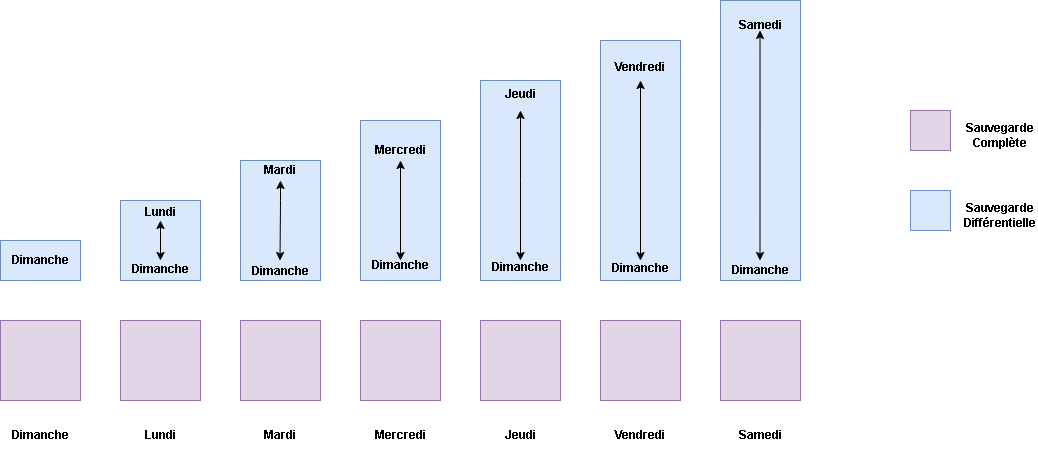

The diagram above was exported from draw.io. Its source (the exported page's mxGraphModel, read from the mxfile embedded in the PNG):
<mxGraphModel dx="1022" dy="592" grid="1" gridSize="10" guides="1" tooltips="1" connect="1" arrows="1" fold="1" page="1" pageScale="1" pageWidth="1654" pageHeight="1169" math="0" shadow="0">
  <root>
    <mxCell id="0" />
    <mxCell id="1" parent="0" />
    <mxCell id="sfzCVeP9Y7_foShryoFh-1" value="" style="whiteSpace=wrap;html=1;aspect=fixed;fillColor=#e1d5e7;strokeColor=#9673a6;" vertex="1" parent="1">
      <mxGeometry x="120" y="440" width="80" height="80" as="geometry" />
    </mxCell>
    <mxCell id="sfzCVeP9Y7_foShryoFh-2" value="" style="whiteSpace=wrap;html=1;aspect=fixed;fillColor=#e1d5e7;strokeColor=#9673a6;" vertex="1" parent="1">
      <mxGeometry x="240" y="440" width="80" height="80" as="geometry" />
    </mxCell>
    <mxCell id="sfzCVeP9Y7_foShryoFh-3" value="" style="whiteSpace=wrap;html=1;aspect=fixed;fillColor=#e1d5e7;strokeColor=#9673a6;" vertex="1" parent="1">
      <mxGeometry x="360" y="440" width="80" height="80" as="geometry" />
    </mxCell>
    <mxCell id="sfzCVeP9Y7_foShryoFh-4" value="" style="whiteSpace=wrap;html=1;aspect=fixed;fillColor=#e1d5e7;strokeColor=#9673a6;" vertex="1" parent="1">
      <mxGeometry x="480" y="440" width="80" height="80" as="geometry" />
    </mxCell>
    <mxCell id="sfzCVeP9Y7_foShryoFh-5" value="" style="whiteSpace=wrap;html=1;aspect=fixed;fillColor=#e1d5e7;strokeColor=#9673a6;" vertex="1" parent="1">
      <mxGeometry x="600" y="440" width="80" height="80" as="geometry" />
    </mxCell>
    <mxCell id="sfzCVeP9Y7_foShryoFh-6" value="" style="whiteSpace=wrap;html=1;aspect=fixed;fillColor=#e1d5e7;strokeColor=#9673a6;" vertex="1" parent="1">
      <mxGeometry x="720" y="440" width="80" height="80" as="geometry" />
    </mxCell>
    <mxCell id="sfzCVeP9Y7_foShryoFh-7" value="" style="whiteSpace=wrap;html=1;aspect=fixed;fillColor=#e1d5e7;strokeColor=#9673a6;" vertex="1" parent="1">
      <mxGeometry x="840" y="440" width="80" height="80" as="geometry" />
    </mxCell>
    <mxCell id="sfzCVeP9Y7_foShryoFh-8" value="&lt;b&gt;Dimanche&lt;/b&gt;" style="text;html=1;align=center;verticalAlign=middle;whiteSpace=wrap;rounded=0;" vertex="1" parent="1">
      <mxGeometry x="130" y="540" width="60" height="30" as="geometry" />
    </mxCell>
    <mxCell id="sfzCVeP9Y7_foShryoFh-9" value="&lt;b&gt;Lundi&lt;/b&gt;" style="text;html=1;align=center;verticalAlign=middle;whiteSpace=wrap;rounded=0;" vertex="1" parent="1">
      <mxGeometry x="250" y="540" width="60" height="30" as="geometry" />
    </mxCell>
    <mxCell id="sfzCVeP9Y7_foShryoFh-10" value="&lt;b&gt;Mardi&lt;/b&gt;" style="text;html=1;align=center;verticalAlign=middle;whiteSpace=wrap;rounded=0;" vertex="1" parent="1">
      <mxGeometry x="370" y="540" width="60" height="30" as="geometry" />
    </mxCell>
    <mxCell id="sfzCVeP9Y7_foShryoFh-11" value="&lt;b&gt;Mercredi&lt;/b&gt;" style="text;html=1;align=center;verticalAlign=middle;whiteSpace=wrap;rounded=0;" vertex="1" parent="1">
      <mxGeometry x="490" y="540" width="60" height="30" as="geometry" />
    </mxCell>
    <mxCell id="sfzCVeP9Y7_foShryoFh-12" value="&lt;b&gt;Jeudi&lt;/b&gt;" style="text;html=1;align=center;verticalAlign=middle;whiteSpace=wrap;rounded=0;" vertex="1" parent="1">
      <mxGeometry x="610" y="540" width="60" height="30" as="geometry" />
    </mxCell>
    <mxCell id="sfzCVeP9Y7_foShryoFh-13" value="&lt;b&gt;Vendredi&lt;/b&gt;" style="text;html=1;align=center;verticalAlign=middle;whiteSpace=wrap;rounded=0;" vertex="1" parent="1">
      <mxGeometry x="730" y="540" width="60" height="30" as="geometry" />
    </mxCell>
    <mxCell id="sfzCVeP9Y7_foShryoFh-14" value="&lt;b&gt;Samedi&lt;/b&gt;" style="text;html=1;align=center;verticalAlign=middle;whiteSpace=wrap;rounded=0;" vertex="1" parent="1">
      <mxGeometry x="850" y="540" width="60" height="30" as="geometry" />
    </mxCell>
    <mxCell id="sfzCVeP9Y7_foShryoFh-15" value="&lt;b&gt;Dimanche&lt;/b&gt;" style="rounded=0;whiteSpace=wrap;html=1;fillColor=#dae8fc;strokeColor=#6c8ebf;" vertex="1" parent="1">
      <mxGeometry x="120" y="360" width="80" height="40" as="geometry" />
    </mxCell>
    <mxCell id="sfzCVeP9Y7_foShryoFh-16" value="&lt;div&gt;&lt;b&gt;Lundi&lt;/b&gt;&lt;/div&gt;&lt;div&gt;&lt;b&gt;&lt;br&gt;&lt;/b&gt;&lt;/div&gt;&lt;div&gt;&lt;b&gt;&lt;br&gt;&lt;/b&gt;&lt;/div&gt;&lt;div&gt;&lt;b&gt;&lt;br&gt;&lt;/b&gt;&lt;/div&gt;&lt;div&gt;&lt;b style=&quot;background-color: transparent; color: light-dark(rgb(0, 0, 0), rgb(255, 255, 255));&quot;&gt;Dimanche&lt;/b&gt;&lt;/div&gt;" style="rounded=0;whiteSpace=wrap;html=1;fillColor=#dae8fc;strokeColor=#6c8ebf;" vertex="1" parent="1">
      <mxGeometry x="240" y="320" width="80" height="80" as="geometry" />
    </mxCell>
    <mxCell id="sfzCVeP9Y7_foShryoFh-17" value="&lt;div&gt;&lt;b&gt;Mardi&lt;/b&gt;&lt;/div&gt;&lt;div&gt;&lt;b&gt;&lt;br&gt;&lt;/b&gt;&lt;/div&gt;&lt;div&gt;&lt;b&gt;&lt;br&gt;&lt;/b&gt;&lt;/div&gt;&lt;div&gt;&lt;b&gt;&lt;br&gt;&lt;/b&gt;&lt;/div&gt;&lt;div&gt;&lt;b&gt;&lt;br&gt;&lt;/b&gt;&lt;/div&gt;&lt;div&gt;&lt;b&gt;&lt;br&gt;&lt;/b&gt;&lt;/div&gt;&lt;div&gt;&lt;b style=&quot;background-color: transparent; color: light-dark(rgb(0, 0, 0), rgb(255, 255, 255));&quot;&gt;&lt;br&gt;&lt;/b&gt;&lt;/div&gt;&lt;div&gt;&lt;b style=&quot;background-color: transparent; color: light-dark(rgb(0, 0, 0), rgb(255, 255, 255));&quot;&gt;Dimanche&lt;/b&gt;&lt;/div&gt;" style="rounded=0;whiteSpace=wrap;html=1;fillColor=#dae8fc;strokeColor=#6c8ebf;" vertex="1" parent="1">
      <mxGeometry x="360" y="280" width="80" height="120" as="geometry" />
    </mxCell>
    <mxCell id="sfzCVeP9Y7_foShryoFh-18" value="&lt;div&gt;&lt;b&gt;&lt;br&gt;&lt;/b&gt;&lt;/div&gt;&lt;div&gt;&lt;b&gt;Mercredi&lt;/b&gt;&lt;/div&gt;&lt;div&gt;&lt;b&gt;&lt;br&gt;&lt;/b&gt;&lt;/div&gt;&lt;div&gt;&lt;b&gt;&lt;br&gt;&lt;/b&gt;&lt;/div&gt;&lt;div&gt;&lt;b&gt;&lt;br&gt;&lt;/b&gt;&lt;/div&gt;&lt;div&gt;&lt;b&gt;&lt;br&gt;&lt;/b&gt;&lt;/div&gt;&lt;div&gt;&lt;b&gt;&lt;br&gt;&lt;/b&gt;&lt;/div&gt;&lt;div&gt;&lt;b&gt;&lt;br&gt;&lt;/b&gt;&lt;/div&gt;&lt;div&gt;&lt;b&gt;&lt;br&gt;&lt;/b&gt;&lt;/div&gt;&lt;div&gt;&lt;b style=&quot;background-color: transparent; color: light-dark(rgb(0, 0, 0), rgb(255, 255, 255));&quot;&gt;Dimanche&lt;/b&gt;&lt;/div&gt;" style="rounded=0;whiteSpace=wrap;html=1;fillColor=#dae8fc;strokeColor=#6c8ebf;" vertex="1" parent="1">
      <mxGeometry x="480" y="240" width="80" height="160" as="geometry" />
    </mxCell>
    <mxCell id="sfzCVeP9Y7_foShryoFh-19" value="&lt;div&gt;&lt;b&gt;Jeudi&lt;/b&gt;&lt;/div&gt;&lt;div&gt;&lt;b&gt;&lt;br&gt;&lt;/b&gt;&lt;/div&gt;&lt;div&gt;&lt;b&gt;&lt;br&gt;&lt;/b&gt;&lt;/div&gt;&lt;div&gt;&lt;b&gt;&lt;br&gt;&lt;/b&gt;&lt;/div&gt;&lt;div&gt;&lt;b&gt;&lt;br&gt;&lt;/b&gt;&lt;/div&gt;&lt;div&gt;&lt;b&gt;&lt;br&gt;&lt;/b&gt;&lt;/div&gt;&lt;div&gt;&lt;b&gt;&lt;br&gt;&lt;/b&gt;&lt;/div&gt;&lt;div&gt;&lt;b&gt;&lt;br&gt;&lt;/b&gt;&lt;/div&gt;&lt;div&gt;&lt;b&gt;&lt;br&gt;&lt;/b&gt;&lt;/div&gt;&lt;div&gt;&lt;b&gt;&lt;br&gt;&lt;/b&gt;&lt;/div&gt;&lt;div&gt;&lt;b&gt;&lt;br&gt;&lt;/b&gt;&lt;/div&gt;&lt;div&gt;&lt;b&gt;&lt;br&gt;&lt;/b&gt;&lt;/div&gt;&lt;div&gt;&lt;b&gt;Dimanche&lt;/b&gt;&lt;/div&gt;" style="rounded=0;whiteSpace=wrap;html=1;fillColor=#dae8fc;strokeColor=#6c8ebf;" vertex="1" parent="1">
      <mxGeometry x="600" y="200" width="80" height="200" as="geometry" />
    </mxCell>
    <mxCell id="sfzCVeP9Y7_foShryoFh-21" value="&lt;div&gt;&lt;b&gt;&lt;br&gt;&lt;/b&gt;&lt;/div&gt;&lt;div&gt;&lt;b&gt;Samedi&lt;/b&gt;&lt;/div&gt;&lt;div&gt;&lt;b&gt;&lt;br&gt;&lt;/b&gt;&lt;/div&gt;&lt;div&gt;&lt;b&gt;&lt;br&gt;&lt;/b&gt;&lt;/div&gt;&lt;div&gt;&lt;b&gt;&lt;br&gt;&lt;/b&gt;&lt;/div&gt;&lt;div&gt;&lt;b&gt;&lt;br&gt;&lt;/b&gt;&lt;/div&gt;&lt;div&gt;&lt;b&gt;&lt;br&gt;&lt;/b&gt;&lt;/div&gt;&lt;div&gt;&lt;b&gt;&lt;br&gt;&lt;/b&gt;&lt;/div&gt;&lt;div&gt;&lt;b&gt;&lt;br&gt;&lt;/b&gt;&lt;/div&gt;&lt;div&gt;&lt;b&gt;&lt;br&gt;&lt;/b&gt;&lt;/div&gt;&lt;div&gt;&lt;b&gt;&lt;br&gt;&lt;/b&gt;&lt;/div&gt;&lt;div&gt;&lt;b&gt;&lt;br&gt;&lt;/b&gt;&lt;/div&gt;&lt;div&gt;&lt;b&gt;&lt;br&gt;&lt;/b&gt;&lt;/div&gt;&lt;div&gt;&lt;b&gt;&lt;br&gt;&lt;/b&gt;&lt;/div&gt;&lt;div&gt;&lt;b&gt;&lt;br&gt;&lt;/b&gt;&lt;/div&gt;&lt;div&gt;&lt;b&gt;&lt;br&gt;&lt;/b&gt;&lt;/div&gt;&lt;div&gt;&lt;b&gt;&lt;br&gt;&lt;/b&gt;&lt;/div&gt;&lt;div&gt;&lt;b&gt;&lt;br&gt;&lt;/b&gt;&lt;/div&gt;&lt;div&gt;&lt;b&gt;Dimanche&lt;/b&gt;&lt;/div&gt;" style="rounded=0;whiteSpace=wrap;html=1;fillColor=#dae8fc;strokeColor=#6c8ebf;" vertex="1" parent="1">
      <mxGeometry x="840" y="120" width="80" height="280" as="geometry" />
    </mxCell>
    <mxCell id="sfzCVeP9Y7_foShryoFh-25" value="" style="endArrow=classic;startArrow=classic;html=1;rounded=0;" edge="1" parent="1">
      <mxGeometry width="50" height="50" relative="1" as="geometry">
        <mxPoint x="280" y="380" as="sourcePoint" />
        <mxPoint x="280" y="340" as="targetPoint" />
      </mxGeometry>
    </mxCell>
    <mxCell id="sfzCVeP9Y7_foShryoFh-26" value="" style="endArrow=classic;startArrow=classic;html=1;rounded=0;" edge="1" parent="1">
      <mxGeometry width="50" height="50" relative="1" as="geometry">
        <mxPoint x="399.5" y="380" as="sourcePoint" />
        <mxPoint x="400" y="300" as="targetPoint" />
        <Array as="points">
          <mxPoint x="400" y="320" />
        </Array>
      </mxGeometry>
    </mxCell>
    <mxCell id="sfzCVeP9Y7_foShryoFh-28" value="" style="endArrow=classic;startArrow=classic;html=1;rounded=0;exitX=0.5;exitY=0.9;exitDx=0;exitDy=0;exitPerimeter=0;" edge="1" parent="1" source="sfzCVeP9Y7_foShryoFh-19">
      <mxGeometry width="50" height="50" relative="1" as="geometry">
        <mxPoint x="639.5" y="360" as="sourcePoint" />
        <mxPoint x="640" y="230" as="targetPoint" />
        <Array as="points">
          <mxPoint x="640" y="300" />
          <mxPoint x="640" y="230" />
        </Array>
      </mxGeometry>
    </mxCell>
    <mxCell id="sfzCVeP9Y7_foShryoFh-29" value="" style="endArrow=classic;startArrow=classic;html=1;rounded=0;" edge="1" parent="1" source="sfzCVeP9Y7_foShryoFh-20">
      <mxGeometry width="50" height="50" relative="1" as="geometry">
        <mxPoint x="759.5" y="370" as="sourcePoint" />
        <mxPoint x="760" y="290" as="targetPoint" />
        <Array as="points" />
      </mxGeometry>
    </mxCell>
    <mxCell id="sfzCVeP9Y7_foShryoFh-31" value="" style="endArrow=classic;startArrow=classic;html=1;rounded=0;entryX=0.5;entryY=0.25;entryDx=0;entryDy=0;entryPerimeter=0;" edge="1" parent="1" target="sfzCVeP9Y7_foShryoFh-18">
      <mxGeometry width="50" height="50" relative="1" as="geometry">
        <mxPoint x="520" y="380" as="sourcePoint" />
        <mxPoint x="540" y="320" as="targetPoint" />
      </mxGeometry>
    </mxCell>
    <mxCell id="sfzCVeP9Y7_foShryoFh-33" value="" style="endArrow=classic;startArrow=classic;html=1;rounded=0;" edge="1" parent="1" target="sfzCVeP9Y7_foShryoFh-20">
      <mxGeometry width="50" height="50" relative="1" as="geometry">
        <mxPoint x="759.5" y="370" as="sourcePoint" />
        <mxPoint x="760" y="290" as="targetPoint" />
        <Array as="points">
          <mxPoint x="760" y="310" />
        </Array>
      </mxGeometry>
    </mxCell>
    <mxCell id="sfzCVeP9Y7_foShryoFh-20" value="&lt;div&gt;&lt;b&gt;&lt;br&gt;&lt;/b&gt;&lt;/div&gt;&lt;div&gt;&lt;b&gt;Vendredi&lt;/b&gt;&lt;/div&gt;&lt;div&gt;&lt;b&gt;&lt;br&gt;&lt;/b&gt;&lt;/div&gt;&lt;div&gt;&lt;b&gt;&lt;br&gt;&lt;/b&gt;&lt;/div&gt;&lt;div&gt;&lt;b&gt;&lt;br&gt;&lt;/b&gt;&lt;/div&gt;&lt;div&gt;&lt;b&gt;&lt;br&gt;&lt;/b&gt;&lt;/div&gt;&lt;div&gt;&lt;b&gt;&lt;br&gt;&lt;/b&gt;&lt;/div&gt;&lt;div&gt;&lt;b&gt;&lt;br&gt;&lt;/b&gt;&lt;/div&gt;&lt;div&gt;&lt;b&gt;&lt;br&gt;&lt;/b&gt;&lt;/div&gt;&lt;div&gt;&lt;b&gt;&lt;br&gt;&lt;/b&gt;&lt;/div&gt;&lt;div&gt;&lt;b&gt;&lt;br&gt;&lt;/b&gt;&lt;/div&gt;&lt;div&gt;&lt;b&gt;&lt;br&gt;&lt;/b&gt;&lt;/div&gt;&lt;div&gt;&lt;b&gt;&lt;br&gt;&lt;/b&gt;&lt;/div&gt;&lt;div&gt;&lt;b&gt;&lt;br&gt;&lt;/b&gt;&lt;/div&gt;&lt;div&gt;&lt;b&gt;&lt;br&gt;&lt;/b&gt;&lt;/div&gt;&lt;div&gt;&lt;b&gt;Dimanche&lt;/b&gt;&lt;/div&gt;" style="rounded=0;whiteSpace=wrap;html=1;fillColor=#dae8fc;strokeColor=#6c8ebf;" vertex="1" parent="1">
      <mxGeometry x="720" y="160" width="80" height="240" as="geometry" />
    </mxCell>
    <mxCell id="sfzCVeP9Y7_foShryoFh-34" value="" style="endArrow=classic;startArrow=classic;html=1;rounded=0;entryX=0.5;entryY=0.125;entryDx=0;entryDy=0;entryPerimeter=0;exitX=0.5;exitY=0.917;exitDx=0;exitDy=0;exitPerimeter=0;" edge="1" parent="1" source="sfzCVeP9Y7_foShryoFh-20">
      <mxGeometry width="50" height="50" relative="1" as="geometry">
        <mxPoint x="750" y="380" as="sourcePoint" />
        <mxPoint x="760" y="200" as="targetPoint" />
      </mxGeometry>
    </mxCell>
    <mxCell id="sfzCVeP9Y7_foShryoFh-35" value="" style="endArrow=classic;startArrow=classic;html=1;rounded=0;entryX=0.494;entryY=0.107;entryDx=0;entryDy=0;entryPerimeter=0;exitX=0.5;exitY=0.917;exitDx=0;exitDy=0;exitPerimeter=0;" edge="1" parent="1" target="sfzCVeP9Y7_foShryoFh-21">
      <mxGeometry width="50" height="50" relative="1" as="geometry">
        <mxPoint x="879.5" y="380" as="sourcePoint" />
        <mxPoint x="879.5" y="200" as="targetPoint" />
      </mxGeometry>
    </mxCell>
    <mxCell id="sfzCVeP9Y7_foShryoFh-36" value="" style="whiteSpace=wrap;html=1;aspect=fixed;fillColor=#e1d5e7;strokeColor=#9673a6;" vertex="1" parent="1">
      <mxGeometry x="1030" y="230" width="40" height="40" as="geometry" />
    </mxCell>
    <mxCell id="sfzCVeP9Y7_foShryoFh-37" value="&lt;b&gt;Sauvegarde Complète&lt;/b&gt;" style="text;html=1;align=center;verticalAlign=middle;whiteSpace=wrap;rounded=0;" vertex="1" parent="1">
      <mxGeometry x="1090" y="240" width="60" height="30" as="geometry" />
    </mxCell>
    <mxCell id="sfzCVeP9Y7_foShryoFh-38" value="" style="whiteSpace=wrap;html=1;aspect=fixed;fillColor=#dae8fc;strokeColor=#6c8ebf;" vertex="1" parent="1">
      <mxGeometry x="1030" y="310" width="40" height="40" as="geometry" />
    </mxCell>
    <mxCell id="sfzCVeP9Y7_foShryoFh-39" value="&lt;b&gt;Sauvegarde Différentielle&lt;/b&gt;" style="text;html=1;align=center;verticalAlign=middle;whiteSpace=wrap;rounded=0;" vertex="1" parent="1">
      <mxGeometry x="1090" y="320" width="60" height="30" as="geometry" />
    </mxCell>
  </root>
</mxGraphModel>